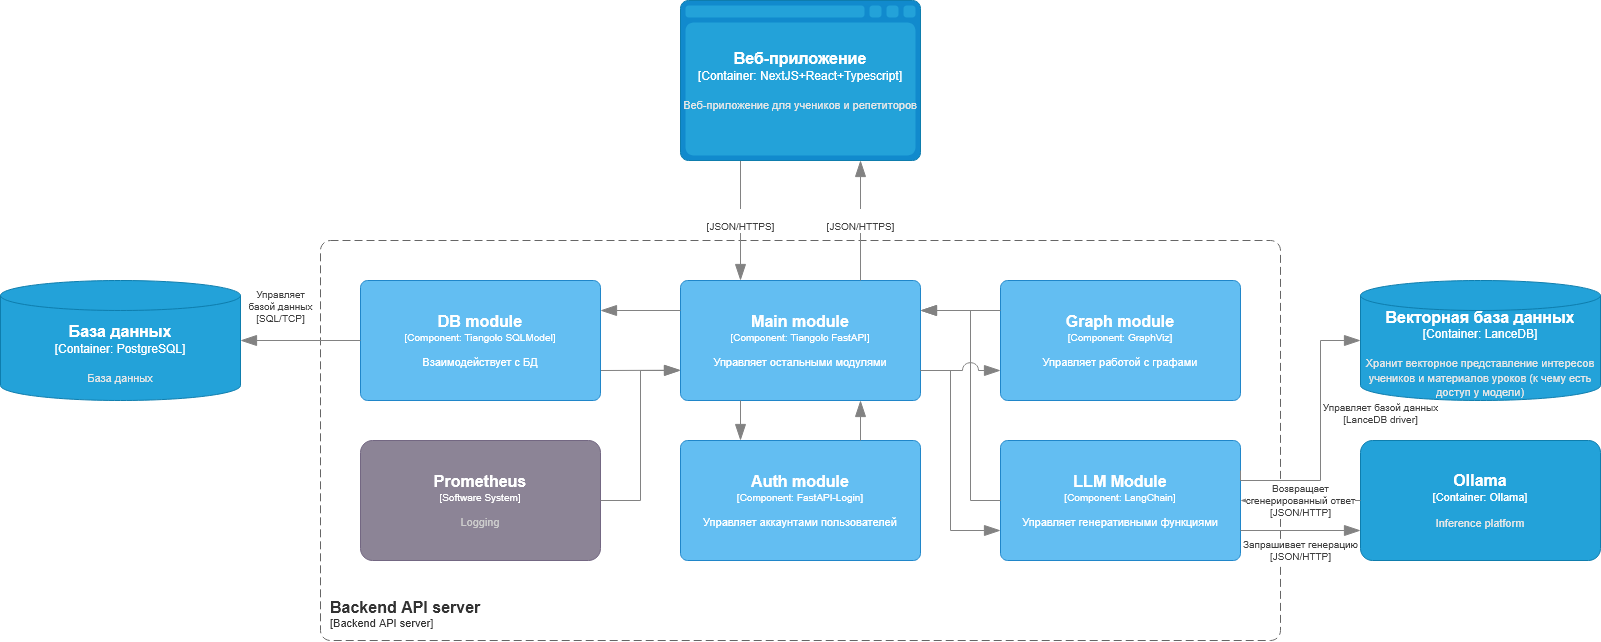

The diagram above was exported from draw.io. Its source (the exported page's mxGraphModel, read from the mxfile embedded in the PNG):
<mxGraphModel dx="6645" dy="1203" grid="1" gridSize="10" guides="1" tooltips="1" connect="1" arrows="1" fold="1" page="1" pageScale="1" pageWidth="4681" pageHeight="3300" math="0" shadow="0">
  <root>
    <mxCell id="0" />
    <mxCell id="1" parent="0" />
    <object placeholders="1" c4Name="Backend API server" c4Type="ContainerScopeBoundary" c4Application="Backend API server" label="&lt;font style=&quot;font-size: 16px&quot;&gt;&lt;b&gt;&lt;div style=&quot;text-align: left&quot;&gt;%c4Name%&lt;/div&gt;&lt;/b&gt;&lt;/font&gt;&lt;div style=&quot;text-align: left&quot;&gt;[%c4Application%]&lt;/div&gt;" id="JK-q7mwNKaWh2TJp4Lif-1">
      <mxCell style="rounded=1;fontSize=11;whiteSpace=wrap;html=1;dashed=1;arcSize=20;fillColor=none;strokeColor=#666666;fontColor=#333333;labelBackgroundColor=none;align=left;verticalAlign=bottom;labelBorderColor=none;spacingTop=0;spacing=10;dashPattern=8 4;metaEdit=1;rotatable=0;perimeter=rectanglePerimeter;noLabel=0;labelPadding=0;allowArrows=0;connectable=0;expand=0;recursiveResize=0;editable=1;pointerEvents=0;absoluteArcSize=1;points=[[0.25,0,0],[0.5,0,0],[0.75,0,0],[1,0.25,0],[1,0.5,0],[1,0.75,0],[0.75,1,0],[0.5,1,0],[0.25,1,0],[0,0.75,0],[0,0.5,0],[0,0.25,0]];fontFamily=Helvetica;" vertex="1" parent="1">
        <mxGeometry x="280" y="280" width="960" height="400" as="geometry" />
      </mxCell>
    </object>
    <object placeholders="1" c4Name="Prometheus" c4Type="Software System" c4Description="Logging" label="&lt;font style=&quot;font-size: 16px&quot;&gt;&lt;b&gt;%c4Name%&lt;/b&gt;&lt;/font&gt;&lt;div&gt;[%c4Type%]&lt;/div&gt;&lt;br&gt;&lt;div&gt;&lt;font style=&quot;font-size: 11px&quot;&gt;&lt;font color=&quot;#cccccc&quot;&gt;%c4Description%&lt;/font&gt;&lt;/div&gt;" id="mqD8PGjNIc4wX6pgJ70U-1">
      <mxCell style="rounded=1;whiteSpace=wrap;html=1;labelBackgroundColor=none;fillColor=#8C8496;fontColor=#ffffff;align=center;arcSize=10;strokeColor=#736782;metaEdit=1;resizable=0;points=[[0.25,0,0],[0.5,0,0],[0.75,0,0],[1,0.25,0],[1,0.5,0],[1,0.75,0],[0.75,1,0],[0.5,1,0],[0.25,1,0],[0,0.75,0],[0,0.5,0],[0,0.25,0]];fontFamily=Helvetica;fontSize=10;" vertex="1" parent="1">
        <mxGeometry x="320" y="480" width="240" height="120" as="geometry" />
      </mxCell>
    </object>
    <object placeholders="1" c4Name="База данных" c4Type="Container" c4Technology="PostgreSQL" c4Description="База данных " label="&lt;font style=&quot;font-size: 16px&quot;&gt;&lt;b&gt;%c4Name%&lt;/b&gt;&lt;/font&gt;&lt;div&gt;[%c4Type%:&amp;nbsp;%c4Technology%]&lt;/div&gt;&lt;br&gt;&lt;div&gt;&lt;font style=&quot;font-size: 11px&quot;&gt;&lt;font color=&quot;#E6E6E6&quot;&gt;%c4Description%&lt;/font&gt;&lt;/div&gt;" id="mqD8PGjNIc4wX6pgJ70U-3">
      <mxCell style="shape=cylinder3;size=15;whiteSpace=wrap;html=1;boundedLbl=1;rounded=0;labelBackgroundColor=none;fillColor=#23A2D9;fontSize=12;fontColor=#ffffff;align=center;strokeColor=#0E7DAD;metaEdit=1;points=[[0.5,0,0],[1,0.25,0],[1,0.5,0],[1,0.75,0],[0.5,1,0],[0,0.75,0],[0,0.5,0],[0,0.25,0]];resizable=0;fontFamily=Helvetica;" vertex="1" parent="1">
        <mxGeometry x="-40" y="320" width="240" height="120" as="geometry" />
      </mxCell>
    </object>
    <object placeholders="1" c4Name="Векторная база данных" c4Type="Container" c4Technology="LanceDB" c4Description="Хранит векторное представление интересов учеников и материалов уроков (к чему есть доступ у модели)" label="&lt;font style=&quot;font-size: 16px&quot;&gt;&lt;b&gt;%c4Name%&lt;/b&gt;&lt;/font&gt;&lt;div&gt;[%c4Type%:&amp;nbsp;%c4Technology%]&lt;/div&gt;&lt;br&gt;&lt;div&gt;&lt;font style=&quot;font-size: 11px&quot;&gt;&lt;font color=&quot;#E6E6E6&quot;&gt;%c4Description%&lt;/font&gt;&lt;/div&gt;" id="mqD8PGjNIc4wX6pgJ70U-4">
      <mxCell style="shape=cylinder3;size=15;whiteSpace=wrap;html=1;boundedLbl=1;rounded=0;labelBackgroundColor=none;fillColor=#23A2D9;fontSize=12;fontColor=#ffffff;align=center;strokeColor=#0E7DAD;metaEdit=1;points=[[0.5,0,0],[1,0.25,0],[1,0.5,0],[1,0.75,0],[0.5,1,0],[0,0.75,0],[0,0.5,0],[0,0.25,0]];resizable=0;fontFamily=Helvetica;" vertex="1" parent="1">
        <mxGeometry x="1320" y="320" width="240" height="120" as="geometry" />
      </mxCell>
    </object>
    <object placeholders="1" c4Name="Ollama" c4Type="Container" c4Technology="Ollama" c4Description="Inference platform" label="&lt;font style=&quot;font-size: 16px&quot;&gt;&lt;b&gt;%c4Name%&lt;/b&gt;&lt;/font&gt;&lt;div&gt;[%c4Type%: %c4Technology%]&lt;/div&gt;&lt;br&gt;&lt;div&gt;&lt;font style=&quot;font-size: 11px&quot;&gt;&lt;font color=&quot;#E6E6E6&quot;&gt;%c4Description%&lt;/font&gt;&lt;/div&gt;" id="mqD8PGjNIc4wX6pgJ70U-5">
      <mxCell style="rounded=1;whiteSpace=wrap;html=1;fontSize=11;labelBackgroundColor=none;fillColor=#23A2D9;fontColor=#ffffff;align=center;arcSize=10;strokeColor=#0E7DAD;metaEdit=1;resizable=0;points=[[0.25,0,0],[0.5,0,0],[0.75,0,0],[1,0.25,0],[1,0.5,0],[1,0.75,0],[0.75,1,0],[0.5,1,0],[0.25,1,0],[0,0.75,0],[0,0.5,0],[0,0.25,0]];fontFamily=Helvetica;" vertex="1" parent="1">
        <mxGeometry x="1320" y="480" width="240" height="120" as="geometry" />
      </mxCell>
    </object>
    <object placeholders="1" c4Name="LLM Module" c4Type="Component" c4Technology="LangChain" c4Description="Управляет генеративными функциями" label="&lt;font style=&quot;font-size: 16px&quot;&gt;&lt;b&gt;%c4Name%&lt;/b&gt;&lt;/font&gt;&lt;div&gt;[%c4Type%: %c4Technology%]&lt;/div&gt;&lt;br&gt;&lt;div&gt;&lt;font style=&quot;font-size: 11px&quot;&gt;%c4Description%&lt;/font&gt;&lt;/div&gt;" id="sbUr6Drsnhn8jW7vxwgl-1">
      <mxCell style="rounded=1;whiteSpace=wrap;html=1;labelBackgroundColor=none;fillColor=#63BEF2;fontColor=#ffffff;align=center;arcSize=6;strokeColor=#2086C9;metaEdit=1;resizable=0;points=[[0.25,0,0],[0.5,0,0],[0.75,0,0],[1,0.25,0],[1,0.5,0],[1,0.75,0],[0.75,1,0],[0.5,1,0],[0.25,1,0],[0,0.75,0],[0,0.5,0],[0,0.25,0]];fontFamily=Helvetica;fontSize=10;" vertex="1" parent="1">
        <mxGeometry x="960" y="480" width="240" height="120" as="geometry" />
      </mxCell>
    </object>
    <mxCell id="5dreTHTW9K2WEfEMSOIN-2" value="Управляет базой данных&lt;br&gt;[LanceDB driver]" style="edgeStyle=orthogonalEdgeStyle;shape=connector;rounded=0;jumpStyle=arc;jumpSize=16;orthogonalLoop=1;jettySize=auto;html=1;exitX=1;exitY=0.25;exitDx=0;exitDy=0;exitPerimeter=0;entryX=0;entryY=0.5;entryDx=0;entryDy=0;entryPerimeter=0;strokeColor=#828282;strokeWidth=1;align=center;verticalAlign=middle;fontFamily=Helvetica;fontSize=10;fontColor=#404040;labelBackgroundColor=default;elbow=vertical;startSize=14;endArrow=blockThin;endFill=1;endSize=14;" edge="1" parent="1" source="sbUr6Drsnhn8jW7vxwgl-1" target="mqD8PGjNIc4wX6pgJ70U-4">
      <mxGeometry x="0.1617" y="-60" relative="1" as="geometry">
        <Array as="points">
          <mxPoint x="1200" y="520" />
          <mxPoint x="1280" y="520" />
          <mxPoint x="1280" y="380" />
        </Array>
        <mxPoint as="offset" />
      </mxGeometry>
    </mxCell>
    <object placeholders="1" c4Name="Graph module" c4Type="Component" c4Technology="GraphViz" c4Description="Управляет работой с графами" label="&lt;font style=&quot;font-size: 16px&quot;&gt;&lt;b&gt;%c4Name%&lt;/b&gt;&lt;/font&gt;&lt;div&gt;[%c4Type%: %c4Technology%]&lt;/div&gt;&lt;br&gt;&lt;div&gt;&lt;font style=&quot;font-size: 11px&quot;&gt;%c4Description%&lt;/font&gt;&lt;/div&gt;" id="5dreTHTW9K2WEfEMSOIN-3">
      <mxCell style="rounded=1;whiteSpace=wrap;html=1;labelBackgroundColor=none;fillColor=#63BEF2;fontColor=#ffffff;align=center;arcSize=6;strokeColor=#2086C9;metaEdit=1;resizable=0;points=[[0.25,0,0],[0.5,0,0],[0.75,0,0],[1,0.25,0],[1,0.5,0],[1,0.75,0],[0.75,1,0],[0.5,1,0],[0.25,1,0],[0,0.75,0],[0,0.5,0],[0,0.25,0]];fontFamily=Helvetica;fontSize=10;" vertex="1" parent="1">
        <mxGeometry x="960" y="320" width="240" height="120" as="geometry" />
      </mxCell>
    </object>
    <object placeholders="1" c4Name="Main module" c4Type="Component" c4Technology="Tiangolo FastAPI" c4Description="Управляет остальными модулями" label="&lt;font style=&quot;font-size: 16px&quot;&gt;&lt;b&gt;%c4Name%&lt;/b&gt;&lt;/font&gt;&lt;div&gt;[%c4Type%: %c4Technology%]&lt;/div&gt;&lt;br&gt;&lt;div&gt;&lt;font style=&quot;font-size: 11px&quot;&gt;%c4Description%&lt;/font&gt;&lt;/div&gt;" id="5dreTHTW9K2WEfEMSOIN-4">
      <mxCell style="rounded=1;whiteSpace=wrap;html=1;labelBackgroundColor=none;fillColor=#63BEF2;fontColor=#ffffff;align=center;arcSize=6;strokeColor=#2086C9;metaEdit=1;resizable=0;points=[[0.25,0,0],[0.5,0,0],[0.75,0,0],[1,0.25,0],[1,0.5,0],[1,0.75,0],[0.75,1,0],[0.5,1,0],[0.25,1,0],[0,0.75,0],[0,0.5,0],[0,0.25,0]];fontFamily=Helvetica;fontSize=10;" vertex="1" parent="1">
        <mxGeometry x="640" y="320" width="240" height="120" as="geometry" />
      </mxCell>
    </object>
    <mxCell id="5dreTHTW9K2WEfEMSOIN-9" value="&lt;br&gt;[JSON/HTTPS]" style="edgeStyle=orthogonalEdgeStyle;shape=connector;rounded=0;jumpStyle=arc;jumpSize=16;orthogonalLoop=1;jettySize=auto;html=1;exitX=0.25;exitY=1;exitDx=0;exitDy=0;exitPerimeter=0;entryX=0.25;entryY=0;entryDx=0;entryDy=0;entryPerimeter=0;strokeColor=#828282;strokeWidth=1;align=center;verticalAlign=middle;fontFamily=Helvetica;fontSize=10;fontColor=#404040;labelBackgroundColor=default;elbow=vertical;startSize=14;endArrow=blockThin;endFill=1;endSize=14;" edge="1" parent="1" source="DrBA1knxdTi4oMbcE5Xc-1" target="5dreTHTW9K2WEfEMSOIN-4">
      <mxGeometry relative="1" as="geometry">
        <mxPoint x="700" y="200" as="sourcePoint" />
      </mxGeometry>
    </mxCell>
    <mxCell id="5dreTHTW9K2WEfEMSOIN-10" value="&lt;br&gt;[JSON/HTTPS]" style="edgeStyle=orthogonalEdgeStyle;shape=connector;rounded=0;jumpStyle=arc;jumpSize=16;orthogonalLoop=1;jettySize=auto;html=1;exitX=0.75;exitY=0;exitDx=0;exitDy=0;exitPerimeter=0;entryX=0.75;entryY=1;entryDx=0;entryDy=0;entryPerimeter=0;strokeColor=#828282;strokeWidth=1;align=center;verticalAlign=middle;fontFamily=Helvetica;fontSize=10;fontColor=#404040;labelBackgroundColor=default;elbow=vertical;startSize=14;endArrow=blockThin;endFill=1;endSize=14;" edge="1" parent="1" source="5dreTHTW9K2WEfEMSOIN-4" target="DrBA1knxdTi4oMbcE5Xc-1">
      <mxGeometry relative="1" as="geometry">
        <mxPoint x="820" y="200" as="targetPoint" />
      </mxGeometry>
    </mxCell>
    <object placeholders="1" c4Name="Auth module" c4Type="Component" c4Technology="FastAPI-Login" c4Description="Управляет аккаунтами пользователей" label="&lt;font style=&quot;font-size: 16px&quot;&gt;&lt;b&gt;%c4Name%&lt;/b&gt;&lt;/font&gt;&lt;div&gt;[%c4Type%: %c4Technology%]&lt;/div&gt;&lt;br&gt;&lt;div&gt;&lt;font style=&quot;font-size: 11px&quot;&gt;%c4Description%&lt;/font&gt;&lt;/div&gt;" id="zAiNjcVRvuQzhLJreR2p-1">
      <mxCell style="rounded=1;whiteSpace=wrap;html=1;labelBackgroundColor=none;fillColor=#63BEF2;fontColor=#ffffff;align=center;arcSize=6;strokeColor=#2086C9;metaEdit=1;resizable=0;points=[[0.25,0,0],[0.5,0,0],[0.75,0,0],[1,0.25,0],[1,0.5,0],[1,0.75,0],[0.75,1,0],[0.5,1,0],[0.25,1,0],[0,0.75,0],[0,0.5,0],[0,0.25,0]];fontFamily=Helvetica;fontSize=10;" vertex="1" parent="1">
        <mxGeometry x="640" y="480" width="240" height="120" as="geometry" />
      </mxCell>
    </object>
    <mxCell id="zAiNjcVRvuQzhLJreR2p-4" style="edgeStyle=orthogonalEdgeStyle;shape=connector;rounded=0;jumpStyle=arc;jumpSize=16;orthogonalLoop=1;jettySize=auto;html=1;exitX=1;exitY=0.75;exitDx=0;exitDy=0;exitPerimeter=0;entryX=0;entryY=0.75;entryDx=0;entryDy=0;entryPerimeter=0;strokeColor=#828282;strokeWidth=1;align=center;verticalAlign=middle;fontFamily=Helvetica;fontSize=10;fontColor=#404040;labelBackgroundColor=default;elbow=vertical;startSize=14;endArrow=blockThin;endFill=1;endSize=14;" edge="1" parent="1" source="5dreTHTW9K2WEfEMSOIN-4" target="sbUr6Drsnhn8jW7vxwgl-1">
      <mxGeometry relative="1" as="geometry">
        <Array as="points">
          <mxPoint x="910" y="410" />
          <mxPoint x="910" y="570" />
        </Array>
      </mxGeometry>
    </mxCell>
    <mxCell id="K9BydZVtfGuwNGxs4V_0-1" style="edgeStyle=orthogonalEdgeStyle;shape=connector;rounded=0;jumpStyle=arc;jumpSize=16;orthogonalLoop=1;jettySize=auto;html=1;entryX=1;entryY=0.25;entryDx=0;entryDy=0;entryPerimeter=0;strokeColor=#828282;strokeWidth=1;align=center;verticalAlign=middle;fontFamily=Helvetica;fontSize=10;fontColor=#404040;labelBackgroundColor=default;elbow=vertical;startSize=14;endArrow=blockThin;endFill=1;endSize=14;exitX=0;exitY=0.25;exitDx=0;exitDy=0;exitPerimeter=0;" edge="1" parent="1" source="5dreTHTW9K2WEfEMSOIN-3" target="5dreTHTW9K2WEfEMSOIN-4">
      <mxGeometry relative="1" as="geometry" />
    </mxCell>
    <mxCell id="K9BydZVtfGuwNGxs4V_0-3" style="edgeStyle=orthogonalEdgeStyle;shape=connector;rounded=0;jumpStyle=arc;jumpSize=16;orthogonalLoop=1;jettySize=auto;html=1;exitX=1;exitY=0.5;exitDx=0;exitDy=0;exitPerimeter=0;entryX=0;entryY=0.75;entryDx=0;entryDy=0;entryPerimeter=0;strokeColor=#828282;strokeWidth=1;align=center;verticalAlign=middle;fontFamily=Helvetica;fontSize=10;fontColor=#404040;labelBackgroundColor=default;elbow=vertical;startSize=14;endArrow=blockThin;endFill=1;endSize=14;" edge="1" parent="1" source="mqD8PGjNIc4wX6pgJ70U-1" target="5dreTHTW9K2WEfEMSOIN-4">
      <mxGeometry relative="1" as="geometry">
        <Array as="points">
          <mxPoint x="600" y="540" />
          <mxPoint x="600" y="410" />
        </Array>
      </mxGeometry>
    </mxCell>
    <mxCell id="K9BydZVtfGuwNGxs4V_0-4" style="edgeStyle=orthogonalEdgeStyle;shape=connector;rounded=0;jumpStyle=arc;jumpSize=16;orthogonalLoop=1;jettySize=auto;html=1;exitX=0;exitY=0.5;exitDx=0;exitDy=0;exitPerimeter=0;entryX=1;entryY=0.25;entryDx=0;entryDy=0;entryPerimeter=0;strokeColor=#828282;strokeWidth=1;align=center;verticalAlign=middle;fontFamily=Helvetica;fontSize=10;fontColor=#404040;labelBackgroundColor=default;elbow=vertical;startSize=14;endArrow=blockThin;endFill=1;endSize=14;" edge="1" parent="1" source="sbUr6Drsnhn8jW7vxwgl-1" target="5dreTHTW9K2WEfEMSOIN-4">
      <mxGeometry relative="1" as="geometry">
        <Array as="points">
          <mxPoint x="930" y="540" />
          <mxPoint x="930" y="350" />
        </Array>
      </mxGeometry>
    </mxCell>
    <mxCell id="K9BydZVtfGuwNGxs4V_0-5" style="edgeStyle=orthogonalEdgeStyle;shape=connector;rounded=0;jumpStyle=arc;jumpSize=16;orthogonalLoop=1;jettySize=auto;html=1;exitX=0.25;exitY=1;exitDx=0;exitDy=0;exitPerimeter=0;entryX=0.25;entryY=0;entryDx=0;entryDy=0;entryPerimeter=0;strokeColor=#828282;strokeWidth=1;align=center;verticalAlign=middle;fontFamily=Helvetica;fontSize=10;fontColor=#404040;labelBackgroundColor=default;elbow=vertical;startSize=14;endArrow=blockThin;endFill=1;endSize=14;" edge="1" parent="1" source="5dreTHTW9K2WEfEMSOIN-4" target="zAiNjcVRvuQzhLJreR2p-1">
      <mxGeometry relative="1" as="geometry" />
    </mxCell>
    <mxCell id="K9BydZVtfGuwNGxs4V_0-6" style="edgeStyle=orthogonalEdgeStyle;shape=connector;rounded=0;jumpStyle=arc;jumpSize=16;orthogonalLoop=1;jettySize=auto;html=1;exitX=0.75;exitY=0;exitDx=0;exitDy=0;exitPerimeter=0;entryX=0.75;entryY=1;entryDx=0;entryDy=0;entryPerimeter=0;strokeColor=#828282;strokeWidth=1;align=center;verticalAlign=middle;fontFamily=Helvetica;fontSize=10;fontColor=#404040;labelBackgroundColor=default;elbow=vertical;startSize=14;endArrow=blockThin;endFill=1;endSize=14;" edge="1" parent="1" source="zAiNjcVRvuQzhLJreR2p-1" target="5dreTHTW9K2WEfEMSOIN-4">
      <mxGeometry relative="1" as="geometry" />
    </mxCell>
    <mxCell id="H5-rO3UEJr1xcN5g-ZZ9-2" style="edgeStyle=orthogonalEdgeStyle;shape=connector;rounded=0;jumpStyle=arc;jumpSize=16;orthogonalLoop=1;jettySize=auto;html=1;exitX=1;exitY=0.75;exitDx=0;exitDy=0;exitPerimeter=0;strokeColor=#828282;strokeWidth=1;align=center;verticalAlign=middle;fontFamily=Helvetica;fontSize=10;fontColor=#404040;labelBackgroundColor=default;elbow=vertical;startSize=14;endArrow=blockThin;endFill=1;endSize=14;" edge="1" parent="1" source="H5-rO3UEJr1xcN5g-ZZ9-1">
      <mxGeometry relative="1" as="geometry">
        <mxPoint x="640" y="409.66666666666674" as="targetPoint" />
      </mxGeometry>
    </mxCell>
    <object placeholders="1" c4Name="DB module" c4Type="Component" c4Technology="Tiangolo SQLModel" c4Description="Взаимодействует с БД" label="&lt;font style=&quot;font-size: 16px&quot;&gt;&lt;b&gt;%c4Name%&lt;/b&gt;&lt;/font&gt;&lt;div&gt;[%c4Type%: %c4Technology%]&lt;/div&gt;&lt;br&gt;&lt;div&gt;&lt;font style=&quot;font-size: 11px&quot;&gt;%c4Description%&lt;/font&gt;&lt;/div&gt;" id="H5-rO3UEJr1xcN5g-ZZ9-1">
      <mxCell style="rounded=1;whiteSpace=wrap;html=1;labelBackgroundColor=none;fillColor=#63BEF2;fontColor=#ffffff;align=center;arcSize=6;strokeColor=#2086C9;metaEdit=1;resizable=0;points=[[0.25,0,0],[0.5,0,0],[0.75,0,0],[1,0.25,0],[1,0.5,0],[1,0.75,0],[0.75,1,0],[0.5,1,0],[0.25,1,0],[0,0.75,0],[0,0.5,0],[0,0.25,0]];fontFamily=Helvetica;fontSize=10;" vertex="1" parent="1">
        <mxGeometry x="320" y="320" width="240" height="120" as="geometry" />
      </mxCell>
    </object>
    <mxCell id="H5-rO3UEJr1xcN5g-ZZ9-3" style="edgeStyle=orthogonalEdgeStyle;shape=connector;rounded=0;jumpStyle=arc;jumpSize=16;orthogonalLoop=1;jettySize=auto;html=1;exitX=0;exitY=0.25;exitDx=0;exitDy=0;exitPerimeter=0;entryX=1;entryY=0.25;entryDx=0;entryDy=0;entryPerimeter=0;strokeColor=#828282;strokeWidth=1;align=center;verticalAlign=middle;fontFamily=Helvetica;fontSize=10;fontColor=#404040;labelBackgroundColor=default;elbow=vertical;startSize=14;endArrow=blockThin;endFill=1;endSize=14;" edge="1" parent="1" source="5dreTHTW9K2WEfEMSOIN-4" target="H5-rO3UEJr1xcN5g-ZZ9-1">
      <mxGeometry relative="1" as="geometry" />
    </mxCell>
    <mxCell id="H5-rO3UEJr1xcN5g-ZZ9-4" style="edgeStyle=orthogonalEdgeStyle;shape=connector;rounded=0;jumpStyle=arc;jumpSize=16;orthogonalLoop=1;jettySize=auto;html=1;exitX=1;exitY=0.75;exitDx=0;exitDy=0;exitPerimeter=0;entryX=0;entryY=0.75;entryDx=0;entryDy=0;entryPerimeter=0;strokeColor=#828282;strokeWidth=1;align=center;verticalAlign=middle;fontFamily=Helvetica;fontSize=10;fontColor=#404040;labelBackgroundColor=default;elbow=vertical;startSize=14;endArrow=blockThin;endFill=1;endSize=14;" edge="1" parent="1" source="5dreTHTW9K2WEfEMSOIN-4" target="5dreTHTW9K2WEfEMSOIN-3">
      <mxGeometry relative="1" as="geometry" />
    </mxCell>
    <mxCell id="H5-rO3UEJr1xcN5g-ZZ9-5" value="&lt;br&gt;Управляет&lt;br&gt;базой данных&lt;br&gt;[SQL/TCP]" style="edgeStyle=orthogonalEdgeStyle;shape=connector;rounded=0;jumpStyle=arc;jumpSize=16;orthogonalLoop=1;jettySize=auto;html=1;exitX=0;exitY=0.5;exitDx=0;exitDy=0;exitPerimeter=0;entryX=1;entryY=0.5;entryDx=0;entryDy=0;entryPerimeter=0;strokeColor=#828282;strokeWidth=1;align=center;verticalAlign=middle;fontFamily=Helvetica;fontSize=10;fontColor=#404040;labelBackgroundColor=default;elbow=vertical;startSize=14;endArrow=blockThin;endFill=1;endSize=14;" edge="1" parent="1" source="H5-rO3UEJr1xcN5g-ZZ9-1" target="mqD8PGjNIc4wX6pgJ70U-3">
      <mxGeometry x="0.3333" y="-40" relative="1" as="geometry">
        <mxPoint as="offset" />
      </mxGeometry>
    </mxCell>
    <object placeholders="1" c4Name="Веб-приложение" c4Type="Container" c4Technology="NextJS+React+Typescript" c4Description="Веб-приложение для учеников и репетиторов" label="&lt;font style=&quot;font-size: 16px&quot;&gt;&lt;b&gt;%c4Name%&lt;/b&gt;&lt;/font&gt;&lt;div&gt;[%c4Type%:&amp;nbsp;%c4Technology%]&lt;/div&gt;&lt;br&gt;&lt;div&gt;&lt;font style=&quot;font-size: 11px&quot;&gt;&lt;font color=&quot;#E6E6E6&quot;&gt;%c4Description%&lt;/font&gt;&lt;/div&gt;" id="DrBA1knxdTi4oMbcE5Xc-1">
      <mxCell style="shape=mxgraph.c4.webBrowserContainer2;whiteSpace=wrap;html=1;boundedLbl=1;rounded=0;labelBackgroundColor=none;strokeColor=#118ACD;fillColor=#23A2D9;strokeColor=#118ACD;strokeColor2=#0E7DAD;fontSize=12;fontColor=#ffffff;align=center;metaEdit=1;points=[[0,0.25,0,0,0],[0,0.5,0,0,0],[0,0.75,0,0,0],[0.25,0,0,0,0],[0.25,1,0,0,0],[0.5,0,0,0,0],[0.5,1,0,0,0],[0.75,0,0,0,0],[0.75,1,0,0,0],[1,0.25,0,0,0],[1,0.5,0,0,0],[1,0.75,0,0,0]];resizable=0;fontFamily=Helvetica;" vertex="1" parent="1">
        <mxGeometry x="640" y="40" width="240" height="160" as="geometry" />
      </mxCell>
    </object>
    <mxCell id="2Cw_QU-11GEt8PyIyYD5-1" value="Запрашивает генерацию&lt;br&gt;[JSON/HTTP]" style="edgeStyle=orthogonalEdgeStyle;shape=connector;rounded=0;jumpStyle=arc;jumpSize=16;orthogonalLoop=1;jettySize=auto;html=1;entryX=0;entryY=0.75;entryDx=0;entryDy=0;entryPerimeter=0;strokeColor=#828282;strokeWidth=1;align=center;verticalAlign=middle;fontFamily=Helvetica;fontSize=10;fontColor=#404040;labelBackgroundColor=default;elbow=vertical;startSize=14;endArrow=blockThin;endFill=1;endSize=14;exitX=1;exitY=0.75;exitDx=0;exitDy=0;exitPerimeter=0;" edge="1" parent="1" source="sbUr6Drsnhn8jW7vxwgl-1" target="mqD8PGjNIc4wX6pgJ70U-5">
      <mxGeometry y="-20" relative="1" as="geometry">
        <mxPoint x="1260" y="610" as="sourcePoint" />
        <mxPoint x="1460" y="610" as="targetPoint" />
        <mxPoint as="offset" />
      </mxGeometry>
    </mxCell>
    <mxCell id="2Cw_QU-11GEt8PyIyYD5-2" value="&lt;div&gt;Возвращает&lt;/div&gt;&lt;div&gt;сгенерированный ответ&lt;/div&gt;[JSON/HTTP]" style="edgeStyle=orthogonalEdgeStyle;shape=connector;rounded=0;jumpStyle=arc;jumpSize=16;orthogonalLoop=1;jettySize=auto;html=1;exitX=0;exitY=0.5;exitDx=0;exitDy=0;exitPerimeter=0;entryX=1;entryY=0.5;entryDx=0;entryDy=0;entryPerimeter=0;strokeColor=#828282;strokeWidth=1;align=center;verticalAlign=middle;fontFamily=Helvetica;fontSize=10;fontColor=#404040;labelBackgroundColor=default;elbow=vertical;startSize=14;endArrow=blockThin;endFill=1;endSize=14;" edge="1" parent="1" source="mqD8PGjNIc4wX6pgJ70U-5" target="sbUr6Drsnhn8jW7vxwgl-1">
      <mxGeometry relative="1" as="geometry">
        <mxPoint x="1460" y="580" as="sourcePoint" />
        <mxPoint x="1260" y="580" as="targetPoint" />
        <mxPoint as="offset" />
      </mxGeometry>
    </mxCell>
  </root>
</mxGraphModel>